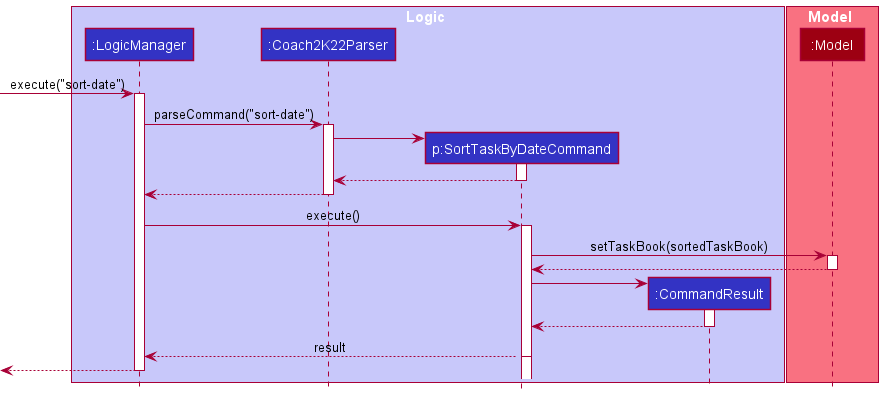

The diagram above was rendered by PlantUML. Its source (embedded in the PNG):
@startuml
!include style.puml

box Logic LOGIC_COLOR_T1
participant ":LogicManager" as LogicManager LOGIC_COLOR
participant ":Coach2K22Parser" as Coach2K22Parser LOGIC_COLOR
participant "p:SortTaskByDateCommand" as SortTaskByDateCommand LOGIC_COLOR
participant ":CommandResult" as CommandResult LOGIC_COLOR
end box

box Model MODEL_COLOR_T1
participant ":Model" as Model MODEL_COLOR
end box

[-> LogicManager : execute("sort-date")
activate LogicManager

LogicManager -> Coach2K22Parser : parseCommand("sort-date")
activate Coach2K22Parser

create SortTaskByDateCommand
Coach2K22Parser -> SortTaskByDateCommand
activate SortTaskByDateCommand

SortTaskByDateCommand --> Coach2K22Parser
deactivate SortTaskByDateCommand

Coach2K22Parser --> LogicManager
deactivate Coach2K22Parser

LogicManager -> SortTaskByDateCommand : execute()
activate SortTaskByDateCommand

activate SortTaskByDateCommand
SortTaskByDateCommand -> Model : setTaskBook(sortedTaskBook)
activate Model

Model --> SortTaskByDateCommand
deactivate Model

create CommandResult
SortTaskByDateCommand -> CommandResult
activate CommandResult

CommandResult --> SortTaskByDateCommand
deactivate CommandResult

SortTaskByDateCommand --> LogicManager : result
deactivate SortTaskByDateCommand

[<--LogicManager
deactivate LogicManager
@enduml